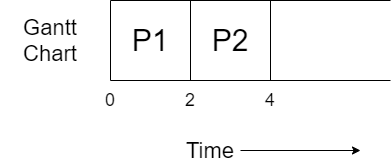

The diagram above was exported from draw.io. Its source (the exported page's mxGraphModel, read from the mxfile embedded in the PNG):
<mxGraphModel dx="782" dy="437" grid="1" gridSize="10" guides="1" tooltips="1" connect="1" arrows="1" fold="1" page="1" pageScale="1" pageWidth="827" pageHeight="1169" math="0" shadow="0">
  <root>
    <mxCell id="0" />
    <mxCell id="1" parent="0" />
    <mxCell id="IkqktZZvo0Yvi-Zc7vEq-1" value="" style="endArrow=none;html=1;" edge="1" parent="1">
      <mxGeometry width="50" height="50" relative="1" as="geometry">
        <mxPoint x="160" y="320" as="sourcePoint" />
        <mxPoint x="160" y="400" as="targetPoint" />
      </mxGeometry>
    </mxCell>
    <mxCell id="IkqktZZvo0Yvi-Zc7vEq-2" value="" style="endArrow=none;html=1;" edge="1" parent="1">
      <mxGeometry width="50" height="50" relative="1" as="geometry">
        <mxPoint x="160" y="400" as="sourcePoint" />
        <mxPoint x="440" y="400" as="targetPoint" />
      </mxGeometry>
    </mxCell>
    <mxCell id="IkqktZZvo0Yvi-Zc7vEq-3" value="" style="endArrow=none;html=1;" edge="1" parent="1">
      <mxGeometry width="50" height="50" relative="1" as="geometry">
        <mxPoint x="160" y="320" as="sourcePoint" />
        <mxPoint x="440" y="320" as="targetPoint" />
      </mxGeometry>
    </mxCell>
    <mxCell id="IkqktZZvo0Yvi-Zc7vEq-4" value="" style="endArrow=none;html=1;" edge="1" parent="1">
      <mxGeometry width="50" height="50" relative="1" as="geometry">
        <mxPoint x="240" y="320" as="sourcePoint" />
        <mxPoint x="240" y="400" as="targetPoint" />
      </mxGeometry>
    </mxCell>
    <mxCell id="IkqktZZvo0Yvi-Zc7vEq-5" value="&lt;font style=&quot;font-size: 30px&quot;&gt;P1&lt;/font&gt;" style="text;html=1;strokeColor=none;fillColor=none;align=center;verticalAlign=middle;whiteSpace=wrap;rounded=0;" vertex="1" parent="1">
      <mxGeometry x="180" y="350" width="40" height="20" as="geometry" />
    </mxCell>
    <mxCell id="IkqktZZvo0Yvi-Zc7vEq-6" value="&lt;font style=&quot;font-size: 22px&quot;&gt;Gantt Chart&lt;/font&gt;" style="text;html=1;strokeColor=none;fillColor=none;align=center;verticalAlign=middle;whiteSpace=wrap;rounded=0;" vertex="1" parent="1">
      <mxGeometry x="50" y="350" width="100" height="20" as="geometry" />
    </mxCell>
    <mxCell id="IkqktZZvo0Yvi-Zc7vEq-9" style="edgeStyle=orthogonalEdgeStyle;rounded=0;orthogonalLoop=1;jettySize=auto;html=1;" edge="1" parent="1" source="IkqktZZvo0Yvi-Zc7vEq-7">
      <mxGeometry relative="1" as="geometry">
        <mxPoint x="410" y="470" as="targetPoint" />
      </mxGeometry>
    </mxCell>
    <mxCell id="IkqktZZvo0Yvi-Zc7vEq-7" value="&lt;font style=&quot;font-size: 22px&quot;&gt;Time&lt;/font&gt;" style="text;html=1;strokeColor=none;fillColor=none;align=center;verticalAlign=middle;whiteSpace=wrap;rounded=0;" vertex="1" parent="1">
      <mxGeometry x="230" y="460" width="60" height="20" as="geometry" />
    </mxCell>
    <mxCell id="IkqktZZvo0Yvi-Zc7vEq-10" value="&lt;font style=&quot;font-size: 18px&quot;&gt;0&lt;/font&gt;" style="text;html=1;strokeColor=none;fillColor=none;align=center;verticalAlign=middle;whiteSpace=wrap;rounded=0;" vertex="1" parent="1">
      <mxGeometry x="140" y="410" width="40" height="20" as="geometry" />
    </mxCell>
    <mxCell id="IkqktZZvo0Yvi-Zc7vEq-11" value="&lt;font style=&quot;font-size: 18px&quot;&gt;2&lt;/font&gt;" style="text;html=1;strokeColor=none;fillColor=none;align=center;verticalAlign=middle;whiteSpace=wrap;rounded=0;" vertex="1" parent="1">
      <mxGeometry x="220" y="410" width="40" height="20" as="geometry" />
    </mxCell>
    <mxCell id="IkqktZZvo0Yvi-Zc7vEq-12" value="" style="endArrow=none;html=1;" edge="1" parent="1">
      <mxGeometry width="50" height="50" relative="1" as="geometry">
        <mxPoint x="320" y="320" as="sourcePoint" />
        <mxPoint x="320" y="400" as="targetPoint" />
      </mxGeometry>
    </mxCell>
    <mxCell id="IkqktZZvo0Yvi-Zc7vEq-13" value="&lt;font style=&quot;font-size: 30px&quot;&gt;P2&lt;/font&gt;" style="text;html=1;strokeColor=none;fillColor=none;align=center;verticalAlign=middle;whiteSpace=wrap;rounded=0;" vertex="1" parent="1">
      <mxGeometry x="260" y="350" width="40" height="20" as="geometry" />
    </mxCell>
    <mxCell id="IkqktZZvo0Yvi-Zc7vEq-14" value="&lt;font style=&quot;font-size: 18px&quot;&gt;4&lt;/font&gt;" style="text;html=1;strokeColor=none;fillColor=none;align=center;verticalAlign=middle;whiteSpace=wrap;rounded=0;" vertex="1" parent="1">
      <mxGeometry x="300" y="410" width="40" height="20" as="geometry" />
    </mxCell>
  </root>
</mxGraphModel>